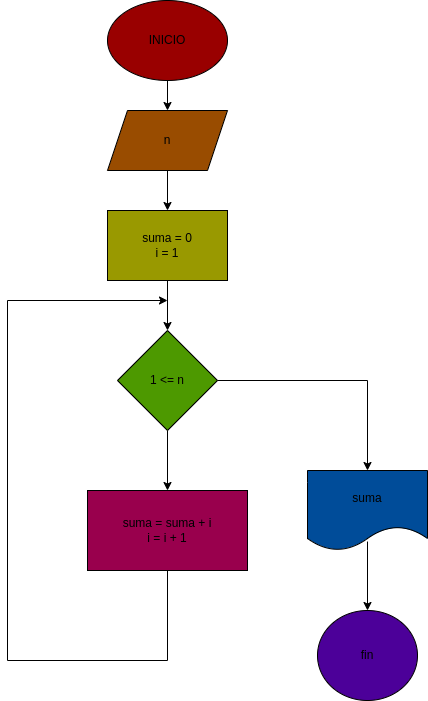

The diagram above was exported from draw.io. Its source (the exported page's mxGraphModel, read from the mxfile embedded in the PNG):
<mxGraphModel dx="877" dy="411" grid="1" gridSize="10" guides="1" tooltips="1" connect="1" arrows="1" fold="1" page="1" pageScale="1" pageWidth="827" pageHeight="1169" math="0" shadow="0">
  <root>
    <mxCell id="0" />
    <mxCell id="1" parent="0" />
    <mxCell id="2" value="INICIO" style="ellipse;whiteSpace=wrap;html=1;fillColor=#990000;" vertex="1" parent="1">
      <mxGeometry x="220" y="20" width="120" height="80" as="geometry" />
    </mxCell>
    <mxCell id="4" value="" style="endArrow=classic;html=1;exitX=0.5;exitY=1;exitDx=0;exitDy=0;" edge="1" parent="1" source="2" target="5">
      <mxGeometry width="50" height="50" relative="1" as="geometry">
        <mxPoint x="390" y="240" as="sourcePoint" />
        <mxPoint x="280" y="170" as="targetPoint" />
      </mxGeometry>
    </mxCell>
    <mxCell id="7" value="" style="edgeStyle=none;html=1;" edge="1" parent="1" source="5" target="6">
      <mxGeometry relative="1" as="geometry" />
    </mxCell>
    <mxCell id="5" value="n" style="shape=parallelogram;perimeter=parallelogramPerimeter;whiteSpace=wrap;html=1;fixedSize=1;fillColor=#994C00;" vertex="1" parent="1">
      <mxGeometry x="220" y="130" width="120" height="60" as="geometry" />
    </mxCell>
    <mxCell id="9" value="" style="edgeStyle=none;html=1;" edge="1" parent="1" source="6" target="8">
      <mxGeometry relative="1" as="geometry" />
    </mxCell>
    <mxCell id="6" value="suma = 0&lt;br&gt;i = 1" style="whiteSpace=wrap;html=1;fillColor=#999900;" vertex="1" parent="1">
      <mxGeometry x="220" y="230" width="120" height="70" as="geometry" />
    </mxCell>
    <mxCell id="11" value="" style="edgeStyle=none;html=1;" edge="1" parent="1" source="8" target="10">
      <mxGeometry relative="1" as="geometry" />
    </mxCell>
    <mxCell id="8" value="1 &amp;lt;= n" style="rhombus;whiteSpace=wrap;html=1;fillColor=#4D9900;" vertex="1" parent="1">
      <mxGeometry x="230" y="350" width="100" height="100" as="geometry" />
    </mxCell>
    <mxCell id="10" value="suma = suma + i&lt;br&gt;i = i + 1" style="whiteSpace=wrap;html=1;fillColor=#99004D;" vertex="1" parent="1">
      <mxGeometry x="200" y="510" width="160" height="80" as="geometry" />
    </mxCell>
    <mxCell id="12" value="" style="endArrow=none;html=1;entryX=0.5;entryY=1;entryDx=0;entryDy=0;" edge="1" parent="1" target="10">
      <mxGeometry width="50" height="50" relative="1" as="geometry">
        <mxPoint x="280" y="680" as="sourcePoint" />
        <mxPoint x="440" y="610" as="targetPoint" />
      </mxGeometry>
    </mxCell>
    <mxCell id="13" value="" style="endArrow=none;html=1;" edge="1" parent="1">
      <mxGeometry width="50" height="50" relative="1" as="geometry">
        <mxPoint x="280" y="680" as="sourcePoint" />
        <mxPoint x="120" y="680" as="targetPoint" />
      </mxGeometry>
    </mxCell>
    <mxCell id="14" value="" style="endArrow=none;html=1;" edge="1" parent="1">
      <mxGeometry width="50" height="50" relative="1" as="geometry">
        <mxPoint x="120" y="680" as="sourcePoint" />
        <mxPoint x="120" y="320" as="targetPoint" />
      </mxGeometry>
    </mxCell>
    <mxCell id="15" value="" style="endArrow=classic;html=1;" edge="1" parent="1">
      <mxGeometry width="50" height="50" relative="1" as="geometry">
        <mxPoint x="120" y="320" as="sourcePoint" />
        <mxPoint x="280" y="320" as="targetPoint" />
      </mxGeometry>
    </mxCell>
    <mxCell id="16" value="" style="endArrow=none;html=1;exitX=1;exitY=0.5;exitDx=0;exitDy=0;" edge="1" parent="1" source="8">
      <mxGeometry width="50" height="50" relative="1" as="geometry">
        <mxPoint x="390" y="660" as="sourcePoint" />
        <mxPoint x="480" y="400" as="targetPoint" />
      </mxGeometry>
    </mxCell>
    <mxCell id="17" value="" style="endArrow=classic;html=1;" edge="1" parent="1" target="18">
      <mxGeometry width="50" height="50" relative="1" as="geometry">
        <mxPoint x="480" y="400" as="sourcePoint" />
        <mxPoint x="480" y="510" as="targetPoint" />
      </mxGeometry>
    </mxCell>
    <mxCell id="20" value="" style="edgeStyle=none;html=1;exitX=0.5;exitY=0.888;exitDx=0;exitDy=0;exitPerimeter=0;" edge="1" parent="1" source="18" target="19">
      <mxGeometry relative="1" as="geometry">
        <mxPoint x="480" y="570" as="sourcePoint" />
      </mxGeometry>
    </mxCell>
    <mxCell id="18" value="suma" style="shape=document;whiteSpace=wrap;html=1;boundedLbl=1;fillColor=#004C99;" vertex="1" parent="1">
      <mxGeometry x="420" y="490" width="120" height="80" as="geometry" />
    </mxCell>
    <mxCell id="19" value="fin" style="ellipse;whiteSpace=wrap;html=1;fillColor=#4C0099;" vertex="1" parent="1">
      <mxGeometry x="430" y="630" width="100" height="90" as="geometry" />
    </mxCell>
  </root>
</mxGraphModel>